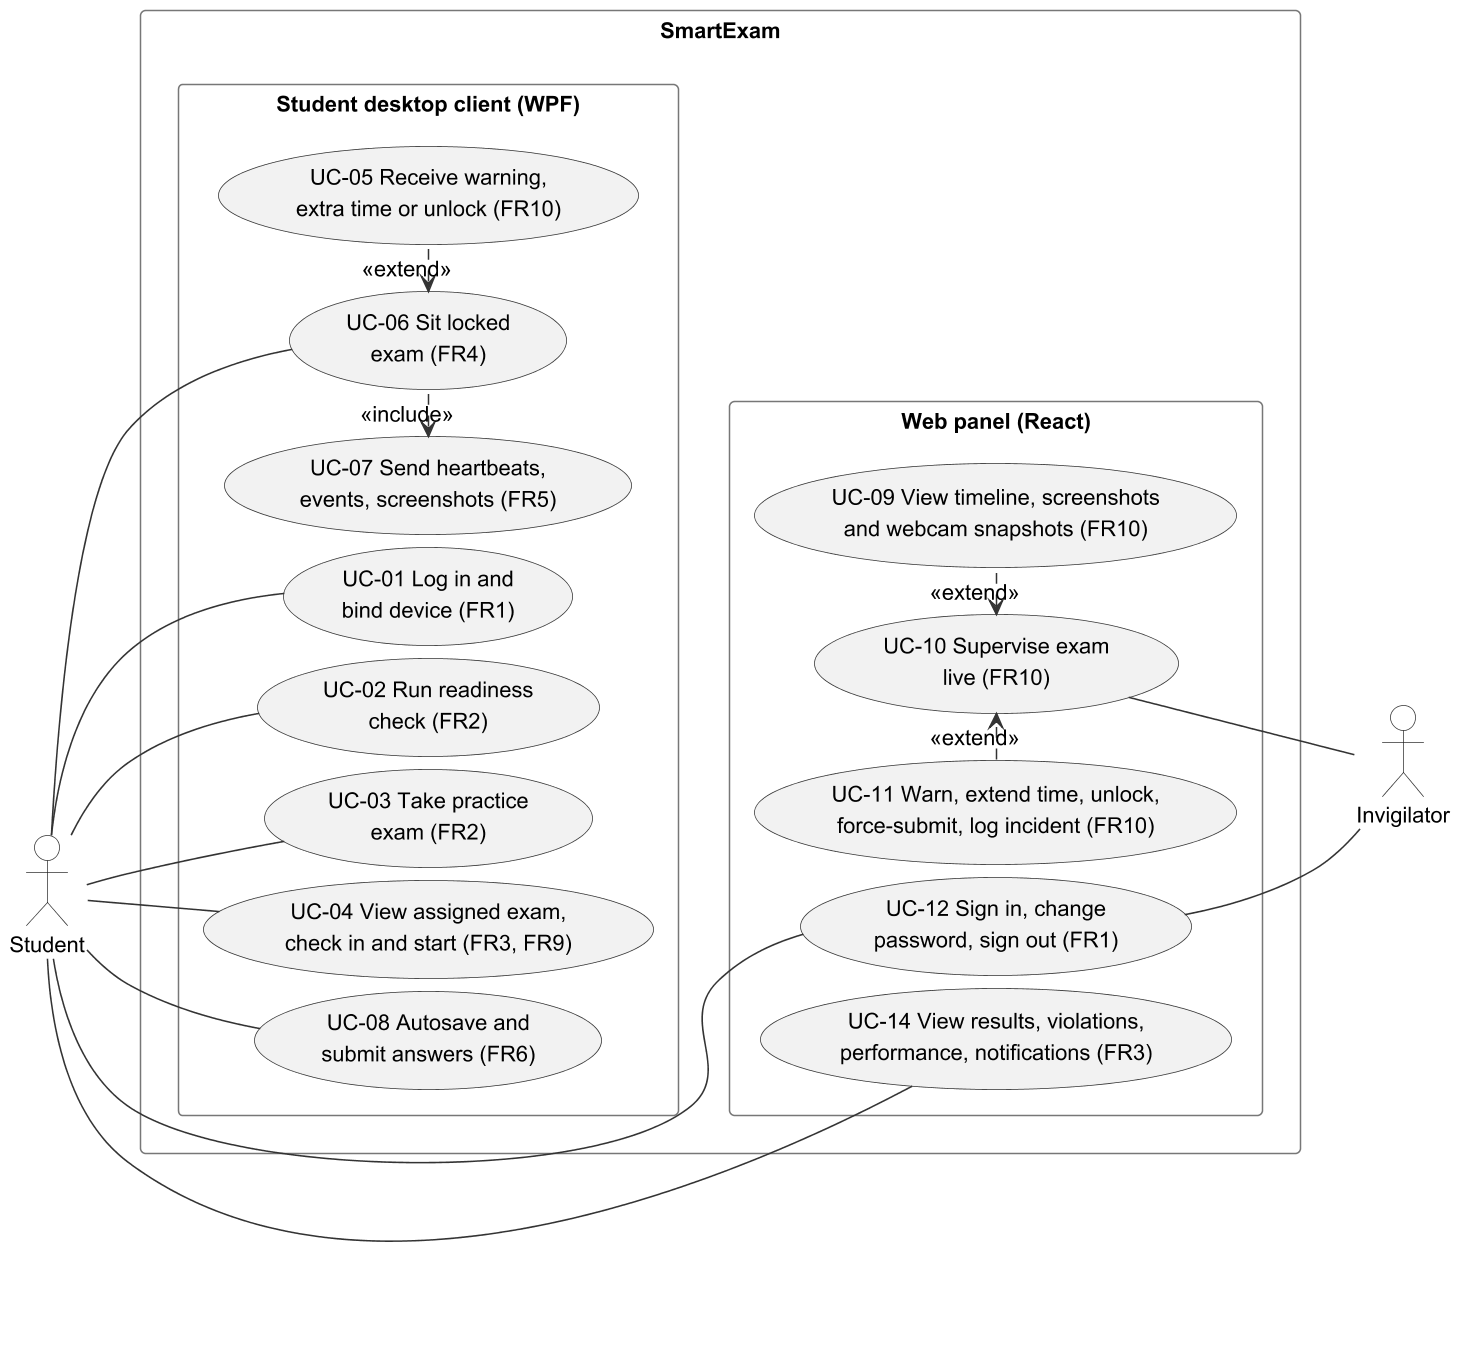

The diagram above was rendered by PlantUML. Its source (embedded in the PNG):
@startuml
' UML 2.5 use case diagram. Subject = SmartExam (two subsystems); actors outside.
' Every use case carries its ID (UC-nn, as in the Chapter 4 description tables) and its FR.
' Drawn as two figures: (a) this file: the student's use cases and live supervision;
' (b) use_case_diagram_b.puml: the staff use cases of the web panel (Teacher, Admin, SuperAdmin).
!include style.iuml
left to right direction
skinparam packageStyle rectangle
skinparam nodesep 8
skinparam ranksep 34
skinparam defaultFontSize 14
skinparam ArrowFontSize 14
skinparam usecase {
  FontSize 14
}
skinparam actor {
  FontSize 14
}
skinparam rectangle {
  FontSize 14
}

actor "Student" as STU
actor "Invigilator" as INV

rectangle "SmartExam" {
  rectangle "Student desktop client (WPF)" as DESK {
    usecase "UC-01 Log in and\nbind device (FR1)" as U01
    usecase "UC-02 Run readiness\ncheck (FR2)" as U02
    usecase "UC-03 Take practice\nexam (FR2)" as U03
    usecase "UC-04 View assigned exam,\ncheck in and start (FR3, FR9)" as U04
    usecase "UC-05 Receive warning,\nextra time or unlock (FR10)" as U05
    usecase "UC-06 Sit locked\nexam (FR4)" as U06
    usecase "UC-07 Send heartbeats,\nevents, screenshots (FR5)" as U07
    usecase "UC-08 Autosave and\nsubmit answers (FR6)" as U08
  }
  rectangle "Web panel (React)" as WEB {
    usecase "UC-09 View timeline, screenshots\nand webcam snapshots (FR10)" as U09
    usecase "UC-10 Supervise exam\nlive (FR10)" as U10
    usecase "UC-11 Warn, extend time, unlock,\nforce-submit, log incident (FR10)" as U11
    usecase "UC-12 Sign in, change\npassword, sign out (FR1)" as U12
    usecase "UC-14 View results, violations,\nperformance, notifications (FR3)" as U13
  }
}

' web panel in a second column
U04 -[hidden]- U10

' include: base -> included; extend: extension -> base
U05 .left.> U06 : <<extend>>
U06 .left.> U07 : <<include>>
U09 .left.> U10 : <<extend>>
U11 .right.> U10 : <<extend>>

STU -- U01
STU -- U02
STU -- U03
STU -- U04
STU -- U06
STU -- U08
STU -- U12
STU -- U13

U10 -- INV
U12 -- INV

@enduml